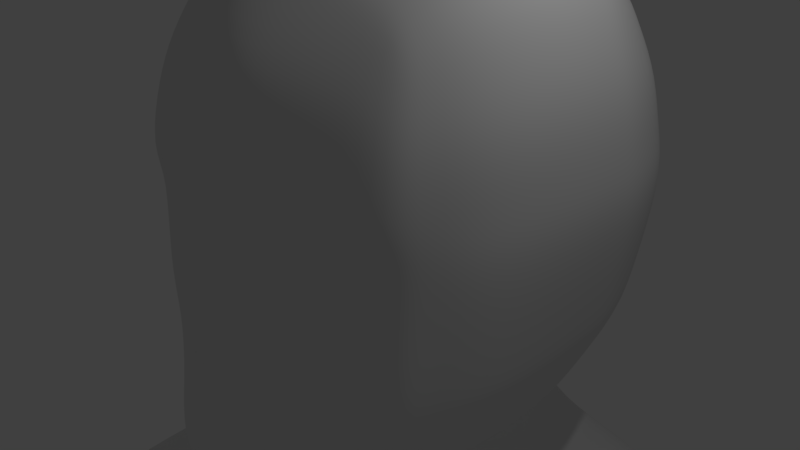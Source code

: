 # Source: HumanHeadBaseMesh.blend  (saved by Blender 2.78.0; exported with 4.5.12 LTS)
import bpy
from mathutils import Matrix  # noqa: F401  (used for matrix-valued properties, if any)

bpy.ops.wm.read_factory_settings(use_empty=True)
scene = bpy.context.scene
scene.name = 'Scene'

# ---- collections
col_collection_1 = bpy.data.collections.new('Collection 1'); scene.collection.children.link(col_collection_1)

# ---- materials (node trees are filled in below, after node groups)
mat_material = bpy.data.materials.new('Material')
mat_material.alpha_threshold = 0.0
mat_material.roughness = 0.5
mat_material.line_color = (0.0, 0.0, 0.0, 1.0)

# ---- material node trees

# ---- world
world_world = bpy.data.worlds.new('World'); scene.world = world_world
world_world.color = (0.05088, 0.05088, 0.05088)
world_world.use_sun_shadow = False
world_world.sun_shadow_jitter_overblur = 0.0
world_world.cycles.sampling_method = 'MANUAL'

# ---- cameras
cam_camera = bpy.data.cameras.new('Camera')
cam_camera.clip_end = 100.0
cam_camera.lens = 35.0
cam_camera.sensor_width = 32.0
cam_camera.sensor_height = 18.0
cam_camera.ortho_scale = 7.314
cam_camera.dof.focus_distance = 0.0

# ---- lights
light_lamp = bpy.data.lights.new('Lamp', 'POINT')
light_lamp.transmission_factor = 0.0
light_lamp.cutoff_distance = 30.0
light_lamp.energy = 100.0
light_lamp.shadow_buffer_clip_start = 1.001
light_lamp.shadow_soft_size = 0.1
light_lamp.shadow_maximum_resolution = 0.006
light_lamp.use_absolute_resolution = True

# ---- meshes
me_cube = bpy.data.meshes.new('Cube')
me_cube.from_pydata([(0.0, -0.1576, -1.104), (0.3003, -0.0808, -0.8764), (0.0, -0.2918, -0.9496), (0.4202, 0.5508, -0.7597), (0.2034, -0.4309, -0.7748), (0.0, 0.1852, 1.352), (0.0, 0.5486, 1.281), (0.0, -0.1862, 1.281), (0.1124, 0.2288, 1.341), (0.1048, 0.5617, 1.264), (0.1057, -0.1262, 1.268), (0.7732, 0.151, 0.2677), (0.7873, 0.5546, 0.2845), (0.7102, 0.1988, 0.6735), (0.7637, -0.1995, 0.2845), (0.7102, 0.09327, -0.2652), (0.7163, 0.5249, -0.2242), (0.7154, 0.5511, 0.6603), (0.7123, -0.1597, 0.6603), (0.7157, -0.1814, -0.2242), (0.0, -0.7218, 0.3175), (0.1736, -0.6415, 0.3141), (0.0, -0.6833, 0.7389), (0.0, -0.801, -0.2432), (0.1445, -0.7046, -0.2084), (0.1445, -0.664, 0.7012), (0.0, 1.098, 0.3175), (0.1736, 1.082, 0.3141), (0.0, 1.026, -0.2398), (0.0, 1.04, 0.7389), (0.1445, 1.021, 0.7012), (0.1445, 1.005, -0.2084), (0.5534, 0.4974, -0.5673), (0.5567, 0.1538, -0.6251), (0.5507, -0.1789, -0.5689), (0.1137, 0.8012, -0.5647), (0.0, 0.8194, -0.6202), (0.6248, 0.8342, -0.1832), (0.6845, 0.8875, 0.2999), (0.6231, 0.8525, 0.6492), (0.2369, -0.7308, -0.596), (0.0, -0.8298, -0.6146), (0.6231, -0.4763, -0.2319), (0.6178, -0.4589, 0.2999), (0.6032, -0.4533, 0.6492), (0.5576, 0.547, 1.054), (0.5683, 0.2273, 1.097), (0.5581, -0.09765, 1.054), (0.1053, 0.8402, 1.103), (0.0, 0.8543, 1.084), (0.1048, -0.4705, 1.073), (0.0, -0.4811, 1.111), (0.0, 1.513, -2.289), (1.799, 1.429, -2.236), (0.5046, 0.7296, -0.452), (0.5098, -0.4846, -0.4865), (0.0, 0.1724, -2.355), (1.828, 0.1088, -2.288), (0.5069, 0.7601, 0.9504), (0.508, -0.3277, 0.9593), (1.857, -0.8323, -2.355), (0.0, -0.8323, -2.426), (0.5667, 0.5839, -1.167), (1.161, 0.4699, -1.461), (1.62, 0.1088, -1.732), (1.828, 0.1088, -2.003), (0.0, 1.445, -2.004), (0.0, 1.353, -1.658), (0.0, 1.242, -1.316), (0.0, 1.04, -1.044), (0.469, 0.8486, -0.9858), (1.132, 1.256, -1.262), (1.591, 1.343, -1.606), (1.799, 1.429, -1.951), (0.0, -0.1518, -1.332), (0.0, -0.4344, -1.598), (0.0, -0.5898, -1.869), (0.0, -0.8323, -2.141), (0.5088, 0.1001, -1.253), (1.19, -0.1428, -1.527), (1.649, -0.5898, -1.798), (1.857, -0.8323, -2.07), (0.0, -0.5634, -0.7802), (0.2382, -0.5955, -0.6789), (0.0, -0.3619, 1.193), (0.1186, -0.3192, 1.188), (0.6769, -0.3585, 0.2945), (0.6345, -0.3468, 0.653), (0.6555, -0.3694, -0.2347), (0.5245, -0.3766, -0.5153), (0.5254, -0.246, 0.9987), (0.7447, 0.1867, 0.4375), (0.7543, 0.5529, 0.4399), (0.7365, -0.1811, 0.4399), (0.0, -0.6883, 0.4949), (0.1596, -0.7005, 0.4749), (0.1596, 1.052, 0.4749), (0.0, 1.07, 0.4949), (0.6565, 0.8707, 0.4426), (0.624, -0.4767, 0.4426), (0.66, -0.3629, 0.4416), (0.7356, 0.5326, -0.1057), (0.7284, 0.1071, -0.1393), (0.7319, -0.1864, -0.1057), (0.152, -0.6865, -0.08631), (0.0, -0.7884, -0.1112), (0.0, 1.044, -0.1087), (0.152, 1.025, -0.08631), (0.6413, 0.8479, -0.07125), (0.6395, -0.485, -0.07324), (0.6714, -0.3775, -0.08337), (0.4148, 0.1297, -0.709), (0.495, 0.5152, -0.6315), (0.4298, -0.2068, -0.6368), (0.4059, 0.56, 1.132), (0.4154, 0.2332, 1.183), (0.4063, -0.09877, 1.137), (0.4535, -0.5377, 0.3046), (0.4659, -0.5451, -0.2223), (0.446, -0.5244, 0.6665), (0.5186, 0.957, 0.3046), (0.4659, 0.9161, 0.6665), (0.467, 0.8987, -0.1916), (0.3745, 0.7638, -0.4897), (0.427, -0.5839, -0.529), (0.3729, 0.7904, 0.9961), (0.3743, -0.3584, 1.019), (0.3855, -0.2635, 1.083), (0.4392, -0.4809, -0.5573), (0.4936, 0.9373, 0.4534), (0.4604, -0.5916, 0.4534), (0.4805, 0.9138, -0.07628), (0.4796, -0.5501, -0.07658), (0.2056, 0.8087, -0.5411), (0.32, -0.6379, -0.5703), (0.1999, 0.833, 1.056), (0.2013, -0.4297, 1.059), (0.3148, -0.5938, -0.6538), (0.279, -0.6605, 0.4681), (0.2701, 1.004, -0.08315), (0.35, -0.1329, -0.8237), (0.4548, 0.5396, -0.7194), (0.301, -0.4316, -0.7122), (0.2129, 0.5779, 1.238), (0.2214, 0.2413, 1.3), (0.2133, -0.1003, 1.238), (0.2954, -0.5715, 0.3111), (0.2608, -0.6524, -0.2034), (0.2598, -0.6234, 0.6903), (0.2978, 1.052, 0.3111), (0.2603, 1.003, 0.6903), (0.2604, 0.9871, -0.2031), (0.207, -0.3026, 1.162), (0.2798, 1.028, 0.4681), (0.27, -0.6458, -0.08315), (0.6506, 0.5138, -0.3626), (0.6479, 0.1625, -0.41), (0.6482, -0.1804, -0.3716), (0.1817, -0.7283, -0.3648), (0.0, -0.814, -0.4064), (0.0, 0.9424, -0.3932), (0.1327, 0.9229, -0.3521), (0.5765, 0.792, -0.2916), (0.5769, -0.4796, -0.3881), (0.602, -0.3723, -0.4046), (0.4301, 0.8443, -0.3118), (0.4501, -0.5595, -0.3782), (0.2852, -0.6604, -0.36), (0.2396, 0.9151, -0.3394), (0.6395, 0.213, 0.8845), (0.6368, 0.5491, 0.8565), (0.6373, -0.1288, 0.8565), (0.0, -0.6283, 0.9405), (0.1247, -0.6471, 0.8935), (0.1249, 0.9309, 0.8781), (0.0, 0.9474, 0.9106), (0.5652, 0.8103, 0.7992), (0.5647, -0.3893, 0.7992), (0.5905, -0.2966, 0.8191), (0.4196, 0.8595, 0.8307), (0.4197, -0.4849, 0.8307), (0.2307, -0.5938, 0.8737), (0.2302, 0.926, 0.8722), (0.3868, 0.3748, -0.7922), (0.0, 0.4473, 1.301), (0.1069, 0.4689, 1.286), (0.7834, 0.4489, 0.2798), (0.7146, 0.4256, -0.2354), (0.7139, 0.453, 0.6639), (0.5543, 0.4016, -0.5834), (0.5606, 0.4579, 1.066), (0.0, -0.1076, -2.375), (1.836, -0.1534, -2.307), (0.5506, 0.4491, -1.191), (1.169, 0.2991, -1.479), (1.628, -0.08588, -1.75), (1.836, -0.1534, -2.021), (0.7516, 0.4509, 0.4392), (0.7336, 0.4316, -0.1152), (0.4085, 0.469, 1.146), (0.4726, 0.4078, -0.6531), (0.4256, 0.3522, -0.7485), (0.2153, 0.4841, 1.255), (0.6499, 0.4159, -0.3758), (0.6376, 0.4554, 0.8643)], [], [(73, 65, 57, 53), (200, 112, 32, 189), (66, 73, 53, 52), (112, 123, 54, 32), (0, 1, 4, 2), (82, 83, 40, 41), (111, 33, 34, 113), (128, 89, 55, 124), (184, 185, 9, 6), (6, 9, 48, 49), (199, 190, 45, 114), (114, 45, 58, 125), (5, 7, 10, 8), (115, 116, 47, 46), (84, 51, 50, 85), (127, 126, 59, 90), (198, 187, 16, 101), (101, 16, 37, 108), (203, 189, 32, 155), (155, 32, 54, 162), (197, 92, 17, 188), (204, 170, 45, 190), (92, 98, 39, 17), (170, 176, 58, 45), (91, 13, 18, 93), (100, 87, 44, 99), (169, 46, 47, 171), (178, 90, 59, 177), (102, 103, 19, 15), (156, 157, 34, 33), (110, 109, 42, 88), (164, 163, 55, 89), (105, 23, 24, 104), (132, 118, 42, 109), (159, 41, 40, 158), (166, 124, 55, 163), (94, 95, 25, 22), (172, 173, 50, 51), (130, 99, 44, 119), (180, 177, 59, 126), (97, 29, 30, 96), (129, 121, 39, 98), (175, 49, 48, 174), (179, 125, 58, 176), (106, 107, 31, 28), (160, 161, 35, 36), (131, 108, 37, 122), (165, 162, 54, 123), (81, 77, 61, 60), (196, 81, 60, 192), (56, 52, 53, 57), (191, 56, 57, 192), (183, 1, 78, 193), (193, 78, 79, 194), (194, 79, 80, 195), (195, 80, 81, 196), (1, 0, 74, 78), (78, 74, 75, 79), (79, 75, 76, 80), (80, 76, 77, 81), (36, 35, 70, 69), (69, 70, 71, 68), (68, 71, 72, 67), (67, 72, 73, 66), (35, 3, 62, 70), (70, 62, 63, 71), (71, 63, 64, 72), (72, 64, 65, 73), (157, 164, 89, 34), (103, 110, 88, 19), (171, 47, 90, 178), (93, 18, 87, 100), (116, 127, 90, 47), (7, 84, 85, 10), (113, 34, 89, 128), (2, 4, 83, 82), (14, 93, 100, 86), (120, 129, 98, 38), (26, 97, 96, 27), (117, 43, 99, 130), (20, 21, 95, 94), (86, 100, 99, 43), (11, 91, 93, 14), (12, 38, 98, 92), (186, 12, 92, 197), (14, 86, 110, 103), (120, 38, 108, 131), (26, 27, 107, 106), (117, 132, 109, 43), (20, 105, 104, 21), (86, 43, 109, 110), (11, 14, 103, 102), (12, 101, 108, 38), (186, 198, 101, 12), (146, 154, 132, 117), (149, 120, 131, 139), (146, 117, 130, 138), (149, 153, 129, 120), (142, 113, 128, 137), (145, 152, 127, 116), (168, 165, 123, 133), (139, 131, 122, 151), (182, 135, 125, 179), (153, 150, 121, 129), (181, 180, 126, 136), (138, 130, 119, 148), (167, 134, 124, 166), (154, 147, 118, 132), (152, 136, 126, 127), (144, 145, 116, 115), (143, 114, 125, 135), (202, 199, 114, 143), (137, 128, 124, 134), (140, 111, 113, 142), (141, 133, 123, 112), (201, 141, 112, 200), (183, 3, 141, 201), (3, 35, 133, 141), (1, 140, 142, 4), (83, 137, 134, 40), (185, 202, 143, 9), (9, 143, 135, 48), (8, 10, 145, 144), (85, 50, 136, 152), (104, 24, 147, 154), (158, 40, 134, 167), (95, 138, 148, 25), (173, 181, 136, 50), (96, 30, 150, 153), (174, 48, 135, 182), (107, 139, 151, 31), (161, 168, 133, 35), (10, 85, 152, 145), (4, 142, 137, 83), (27, 96, 153, 149), (21, 146, 138, 95), (27, 149, 139, 107), (21, 104, 154, 146), (31, 151, 168, 161), (24, 158, 167, 147), (147, 167, 166, 118), (151, 122, 165, 168), (19, 88, 164, 157), (122, 37, 162, 165), (28, 31, 161, 160), (118, 166, 163, 42), (23, 159, 158, 24), (88, 42, 163, 164), (15, 19, 157, 156), (16, 155, 162, 37), (187, 203, 155, 16), (30, 174, 182, 150), (25, 148, 181, 173), (148, 119, 180, 181), (150, 182, 179, 121), (18, 171, 178, 87), (121, 179, 176, 39), (29, 175, 174, 30), (119, 44, 177, 180), (22, 25, 173, 172), (87, 178, 177, 44), (13, 169, 171, 18), (17, 39, 176, 170), (188, 17, 170, 204), (13, 188, 204, 169), (15, 156, 203, 187), (8, 144, 202, 185), (1, 183, 201, 140), (140, 201, 200, 111), (144, 115, 199, 202), (11, 102, 198, 186), (11, 186, 197, 91), (64, 195, 196, 65), (63, 194, 195, 64), (62, 193, 194, 63), (3, 183, 193, 62), (61, 191, 192, 60), (65, 196, 192, 57), (169, 204, 190, 46), (91, 197, 188, 13), (156, 33, 189, 203), (102, 15, 187, 198), (115, 46, 190, 199), (5, 8, 185, 184), (111, 200, 189, 33)])
me_cube.polygons.foreach_set('use_smooth', [True] * 185)
me_cube.materials.append(mat_material)
me_cube.use_remesh_preserve_volume = False
me_cube.use_remesh_preserve_attributes = False
me_cube.use_mirror_vertex_groups = False
me_cube.update()

# ---- objects
ob_head = bpy.data.objects.new('Head', me_cube)
ob_lamp = bpy.data.objects.new('Lamp', light_lamp)
ob_camera = bpy.data.objects.new('Camera', cam_camera)

# ---- transforms, parenting, visibility, modifiers, constraints
ob_head.location = (0.0, 0.0, 0.0)
ob_head.scale = (3.453, 3.453, 3.453)
ob_head.lock_rotations_4d = False
ob_head.empty_display_type = 'ARROWS'
ob_head.lineart.crease_threshold = 0.0
_m = ob_head.modifiers.new('Mirror', 'MIRROR')
_m.use_clip = True
_m = ob_head.modifiers.new('Subsurf', 'SUBSURF')
_m.uv_smooth = 'PRESERVE_CORNERS'
_m.quality = 2
_m.levels = 2
_m.show_only_control_edges = False
ob_lamp.location = (4.076, 1.005, 5.904)
ob_lamp.rotation_euler = (0.6503, 0.05522, 1.866)
ob_lamp.lock_rotations_4d = False
ob_lamp.empty_display_type = 'ARROWS'
ob_lamp.color = (0.0, 0.0, 0.0, 0.0)
ob_lamp.lineart.crease_threshold = 0.0
ob_camera.location = (7.481, -6.508, 5.344)
ob_camera.rotation_euler = (1.109, 0.0, 0.8149)
ob_camera.lock_rotations_4d = False
ob_camera.empty_display_type = 'ARROWS'
ob_camera.color = (0.0, 0.0, 0.0, 0.0)
ob_camera.display_type = 'WIRE'
ob_camera.lineart.crease_threshold = 0.0

# ---- collection membership
col_collection_1.objects.link(ob_head)
col_collection_1.objects.link(ob_lamp)
col_collection_1.objects.link(ob_camera)

# ---- scene / render settings (as saved in the file)
scene.camera = ob_camera
scene.frame_start = 1; scene.frame_end = 250; scene.frame_set(1)
scene.render.engine = 'CYCLES'
scene.render.resolution_percentage = 50
scene.render.dither_intensity = 0.0
scene.cycles.use_denoising = False
scene.cycles.samples = 128
scene.cycles.sampling_pattern = 'TABULATED_SOBOL'
scene.cycles.light_sampling_threshold = 0.0
scene.cycles.use_adaptive_sampling = False
scene.cycles.use_light_tree = False
scene.cycles.blur_glossy = 0.0
scene.cycles.sample_clamp_indirect = 0.0
scene.view_settings.view_transform = 'Standard'
bpy.context.view_layer.update()

